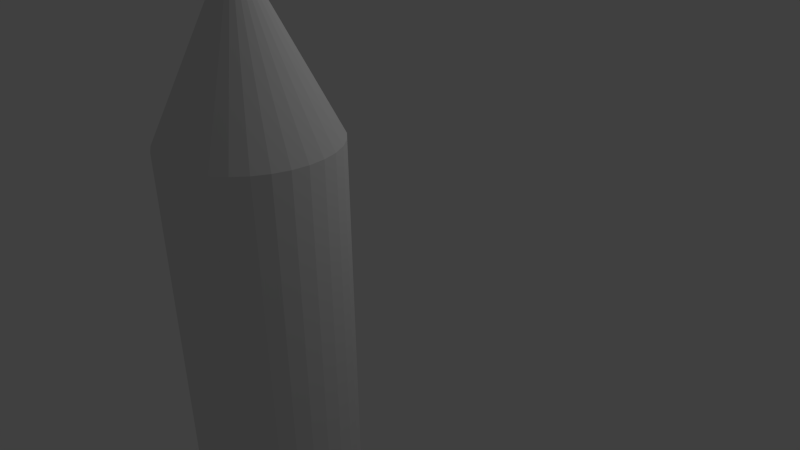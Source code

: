 # Source: missile2.blend  (saved by Blender 2.59.0; exported with 4.5.12 LTS)
import bpy
from mathutils import Matrix  # noqa: F401  (used for matrix-valued properties, if any)

bpy.ops.wm.read_factory_settings(use_empty=True)
scene = bpy.context.scene
scene.name = 'Scene'

# ---- collections
col_collection_1 = bpy.data.collections.new('Collection 1'); scene.collection.children.link(col_collection_1)

# ---- world
world_world = bpy.data.worlds.new('World'); scene.world = world_world
world_world.color = (0.05088, 0.05088, 0.05088)
world_world.use_sun_shadow = False
world_world.sun_shadow_jitter_overblur = 0.0
world_world.cycles.sampling_method = 'MANUAL'
world_world.cycles.sample_map_resolution = 256

# ---- cameras
cam_camera = bpy.data.cameras.new('Camera')
cam_camera.clip_end = 100.0
cam_camera.lens = 35.0
cam_camera.ortho_scale = 7.314
cam_camera.dof.focus_distance = 0.0
cam_camera.dof.aperture_fstop = 128.0

# ---- lights
light_lamp = bpy.data.lights.new('Lamp', 'POINT')
light_lamp.transmission_factor = 0.0
light_lamp.cutoff_distance = 30.0
light_lamp.energy = 100.0
light_lamp.shadow_buffer_clip_start = 1.001
light_lamp.shadow_soft_size = 1.0
light_lamp.shadow_maximum_resolution = 0.006
light_lamp.use_absolute_resolution = True
light_lamp.cycles.use_multiple_importance_sampling = False

# ---- meshes
me_cone = bpy.data.meshes.new('Cone')
me_cone.from_pydata([(0.0, 1.0, -1.0), (0.1951, 0.9808, -1.0), (0.3827, 0.9239, -1.0), (0.5556, 0.8315, -1.0), (0.7071, 0.7071, -1.0), (0.8315, 0.5556, -1.0), (0.9239, 0.3827, -1.0), (0.9808, 0.1951, -1.0), (1.0, 7.55e-08, -1.0), (0.9808, -0.1951, -1.0), (0.9239, -0.3827, -1.0), (0.8315, -0.5556, -1.0), (0.7071, -0.7071, -1.0), (0.5556, -0.8315, -1.0), (0.3827, -0.9239, -1.0), (0.1951, -0.9808, -1.0), (-3.258e-07, -1.0, -1.0), (-0.1951, -0.9808, -1.0), (-0.3827, -0.9239, -1.0), (-0.5556, -0.8315, -1.0), (-0.7071, -0.7071, -1.0), (-0.8315, -0.5556, -1.0), (-0.9239, -0.3827, -1.0), (-0.9808, -0.1951, -1.0), (-1.0, 9.656e-07, -1.0), (-0.9808, 0.1951, -1.0), (-0.9239, 0.3827, -1.0), (-0.8315, 0.5556, -1.0), (-0.7071, 0.7071, -1.0), (-0.5556, 0.8315, -1.0), (-0.3827, 0.9239, -1.0), (-0.1951, 0.9808, -1.0), (0.0, 0.0, 1.0), (0.0, 0.0, -1.0), (-0.1951, 0.9808, -6.0), (-0.3827, 0.9239, -6.0), (-0.5556, 0.8315, -6.0), (-0.7071, 0.7071, -6.0), (-0.8315, 0.5556, -6.0), (-0.9239, 0.3827, -6.0), (-0.9808, 0.1951, -6.0), (-1.0, 9.656e-07, -6.0), (-0.9808, -0.1951, -6.0), (-0.9239, -0.3827, -6.0), (-0.8315, -0.5556, -6.0), (-0.7071, -0.7071, -6.0), (-0.5556, -0.8315, -6.0), (-0.3827, -0.9239, -6.0), (-0.1951, -0.9808, -6.0), (-3.258e-07, -1.0, -6.0), (0.1951, -0.9808, -6.0), (0.3827, -0.9239, -6.0), (0.5556, -0.8315, -6.0), (0.7071, -0.7071, -6.0), (0.8315, -0.5556, -6.0), (0.9239, -0.3827, -6.0), (0.9808, -0.1951, -6.0), (1.0, 7.55e-08, -6.0), (0.9808, 0.1951, -6.0), (0.9239, 0.3827, -6.0), (0.8315, 0.5556, -6.0), (0.7071, 0.7071, -6.0), (0.5556, 0.8315, -6.0), (0.3827, 0.9239, -6.0), (0.1951, 0.9808, -6.0), (0.0, 1.0, -6.0), (0.0, 1.0, -7.0), (0.1951, 0.9808, -7.0), (0.3827, 0.9239, -7.0), (0.5556, 0.8315, -7.0), (0.7071, 0.7071, -7.0), (0.8315, 0.5556, -7.0), (0.9239, 0.3827, -7.0), (0.9808, 0.1951, -7.0), (1.0, 7.55e-08, -7.0), (0.9808, -0.1951, -7.0), (0.9239, -0.3827, -7.0), (0.8315, -0.5556, -7.0), (0.7071, -0.7071, -7.0), (0.5556, -0.8315, -7.0), (0.3827, -0.9239, -7.0), (0.1951, -0.9808, -7.0), (-3.258e-07, -1.0, -7.0), (-0.1951, -0.9808, -7.0), (-0.3827, -0.9239, -7.0), (-0.5556, -0.8315, -7.0), (-0.7071, -0.7071, -7.0), (-0.8315, -0.5556, -7.0), (-0.9239, -0.3827, -7.0), (-0.9808, -0.1951, -7.0), (-1.0, 9.656e-07, -7.0), (-0.9808, 0.1951, -7.0), (-0.9239, 0.3827, -7.0), (-0.8315, 0.5556, -7.0), (-0.7071, 0.7071, -7.0), (-0.5556, 0.8315, -7.0), (-0.3827, 0.9239, -7.0), (-0.1951, 0.9808, -7.0), (-0.1951, 0.9808, -8.0), (-0.3827, 0.9239, -8.0), (-0.5556, 0.8315, -8.0), (-0.7071, 0.7071, -8.0), (-0.8315, 0.5556, -8.0), (-0.9239, 0.3827, -8.0), (-0.9808, 0.1951, -8.0), (-1.0, 9.656e-07, -8.0), (-0.9808, -0.1951, -8.0), (-0.9239, -0.3827, -8.0), (-0.8315, -0.5556, -8.0), (-0.7071, -0.7071, -8.0), (-0.5556, -0.8315, -8.0), (-0.3827, -0.9239, -8.0), (-0.1951, -0.9808, -8.0), (-3.258e-07, -1.0, -8.0), (0.1951, -0.9808, -8.0), (0.3827, -0.9239, -8.0), (0.5556, -0.8315, -8.0), (0.7071, -0.7071, -8.0), (0.8315, -0.5556, -8.0), (0.9239, -0.3827, -8.0), (0.9808, -0.1951, -8.0), (1.0, 7.55e-08, -8.0), (0.9808, 0.1951, -8.0), (0.9239, 0.3827, -8.0), (0.8315, 0.5556, -8.0), (0.7071, 0.7071, -8.0), (0.5556, 0.8315, -8.0), (0.3827, 0.9239, -8.0), (0.1951, 0.9808, -8.0), (0.0, 1.0, -8.0), (0.0, 1.0, -9.0), (0.1951, 0.9808, -9.0), (0.3827, 0.9239, -9.0), (0.5556, 0.8315, -9.0), (0.7071, 0.7071, -9.0), (0.8315, 0.5556, -9.0), (0.9239, 0.3827, -9.0), (0.9808, 0.1951, -9.0), (1.0, 7.55e-08, -9.0), (0.9808, -0.1951, -9.0), (0.9239, -0.3827, -9.0), (0.8315, -0.5556, -9.0), (0.7071, -0.7071, -9.0), (0.5556, -0.8315, -9.0), (0.3827, -0.9239, -9.0), (0.1951, -0.9808, -9.0), (-3.258e-07, -1.0, -9.0), (-0.1951, -0.9808, -9.0), (-0.3827, -0.9239, -9.0), (-0.5556, -0.8315, -9.0), (-0.7071, -0.7071, -9.0), (-0.8315, -0.5556, -9.0), (-0.9239, -0.3827, -9.0), (-0.9808, -0.1951, -9.0), (-1.0, 9.656e-07, -9.0), (-0.9808, 0.1951, -9.0), (-0.9239, 0.3827, -9.0), (-0.8315, 0.5556, -9.0), (-0.7071, 0.7071, -9.0), (-0.5556, 0.8315, -9.0), (-0.3827, 0.9239, -9.0), (-0.1951, 0.9808, -9.0), (-0.1951, 0.9808, -15.0), (-0.3827, 0.9239, -15.0), (-0.5556, 0.8315, -15.0), (-0.7071, 0.7071, -15.0), (-0.8315, 0.5556, -15.0), (-0.9239, 0.3827, -15.0), (-0.9808, 0.1951, -15.0), (-1.0, 9.656e-07, -15.0), (-0.9808, -0.1951, -15.0), (-0.9239, -0.3827, -15.0), (-0.8315, -0.5556, -15.0), (-0.7071, -0.7071, -15.0), (-0.5556, -0.8315, -15.0), (-0.3827, -0.9239, -15.0), (-0.1951, -0.9808, -15.0), (-3.258e-07, -1.0, -15.0), (0.1951, -0.9808, -15.0), (0.3827, -0.9239, -15.0), (0.5556, -0.8315, -15.0), (0.7071, -0.7071, -15.0), (0.8315, -0.5556, -15.0), (0.9239, -0.3827, -15.0), (0.9808, -0.1951, -15.0), (1.0, 7.55e-08, -15.0), (0.9808, 0.1951, -15.0), (0.9239, 0.3827, -15.0), (0.8315, 0.5556, -15.0), (0.7071, 0.7071, -15.0), (0.5556, 0.8315, -15.0), (0.3827, 0.9239, -15.0), (0.1951, 0.9808, -15.0), (0.0, 1.0, -15.0), (0.0, 1.0, -16.0), (0.1951, 0.9808, -16.0), (0.3827, 0.9239, -16.0), (0.5556, 0.8315, -16.0), (0.7071, 0.7071, -16.0), (0.8315, 0.5556, -16.0), (0.9239, 0.3827, -16.0), (0.9808, 0.1951, -16.0), (1.0, 7.55e-08, -16.0), (0.9808, -0.1951, -16.0), (0.9239, -0.3827, -16.0), (0.8315, -0.5556, -16.0), (0.7071, -0.7071, -16.0), (0.5556, -0.8315, -16.0), (0.3827, -0.9239, -16.0), (0.1951, -0.9808, -16.0), (-3.258e-07, -1.0, -16.0), (-0.1951, -0.9808, -16.0), (-0.3827, -0.9239, -16.0), (-0.5556, -0.8315, -16.0), (-0.7071, -0.7071, -16.0), (-0.8315, -0.5556, -16.0), (-0.9239, -0.3827, -16.0), (-0.9808, -0.1951, -16.0), (-1.0, 9.656e-07, -16.0), (-0.9808, 0.1951, -16.0), (-0.9239, 0.3827, -16.0), (-0.8315, 0.5556, -16.0), (-0.7071, 0.7071, -16.0), (-0.5556, 0.8315, -16.0), (-0.3827, 0.9239, -16.0), (-0.1951, 0.9808, -16.0), (-0.1951, 0.9808, -17.0), (-0.3827, 0.9239, -17.0), (-0.5556, 0.8315, -17.0), (-0.7071, 0.7071, -17.0), (-0.8315, 0.5556, -17.0), (-0.9239, 0.3827, -17.0), (-0.9808, 0.1951, -17.0), (-1.0, 9.656e-07, -17.0), (-0.9808, -0.1951, -17.0), (-0.9239, -0.3827, -17.0), (-0.8315, -0.5556, -17.0), (-0.7071, -0.7071, -17.0), (-0.5556, -0.8315, -17.0), (-0.3827, -0.9239, -17.0), (-0.1951, -0.9808, -17.0), (-3.258e-07, -1.0, -17.0), (0.1951, -0.9808, -17.0), (0.3827, -0.9239, -17.0), (0.5556, -0.8315, -17.0), (0.7071, -0.7071, -17.0), (0.8315, -0.5556, -17.0), (0.9239, -0.3827, -17.0), (0.9808, -0.1951, -17.0), (1.0, 7.55e-08, -17.0), (0.9808, 0.1951, -17.0), (0.9239, 0.3827, -17.0), (0.8315, 0.5556, -17.0), (0.7071, 0.7071, -17.0), (0.5556, 0.8315, -17.0), (0.3827, 0.9239, -17.0), (0.1951, 0.9808, -17.0), (0.0, 1.0, -17.0), (-0.9808, 0.1951, -8.0), (-0.9239, 0.3827, -8.0), (-0.9239, 0.3827, -8.0), (-0.9808, 0.1951, -8.0), (-0.9239, 0.3827, -7.0), (-0.9808, 0.1951, -7.0), (-1.976, -0.1968, -8.0), (-1.995, -0.001666, -8.0), (-1.0, 0.0006716, -7.0), (-0.9808, -0.1944, -7.0), (0.1968, -1.976, -8.0), (0.001667, -1.995, -8.0), (-2.778e-05, -0.9983, -7.0), (0.1951, -0.9791, -7.0), (0.1572, -0.976, -7.0), (-0.03794, -0.9952, -7.0), (0.9808, 0.1951, -8.0), (1.0, 7.55e-08, -8.0), (1.0, 7.55e-08, -7.0), (0.9808, 0.1951, -7.0), (0.9794, 0.1952, -7.0), (0.9986, 7.027e-05, -7.0), (1.995, 0.01237, -8.0), (1.976, 0.2075, -8.0), (-0.01237, 1.995, -8.0), (-0.2075, 1.976, -8.0), (-0.1941, 0.9811, -7.0), (0.0009405, 1.0, -7.0), (-1.976, -0.1965, -17.0), (-1.995, -0.001364, -17.0), (-0.978, 0.003908, -15.98), (-0.9588, -0.1912, -15.98), (0.1951, -1.981, -17.0), (-3.258e-07, -2.0, -17.0), (-3.258e-07, -1.0, -16.0), (0.1951, -0.9808, -16.0), (-1.995, -0.001364, -17.0), (-1.976, -0.1965, -17.0), (0.1951, 0.9808, -17.0), (0.3827, 0.9239, -17.0), (0.3827, 0.9239, -16.0), (0.1951, 0.9808, -16.0), (0.1951, 0.9808, -16.0), (0.3827, 0.9239, -16.0), (0.3827, 0.9239, -17.0), (0.1951, 0.9808, -17.0), (-1.976, -0.1965, -17.0), (-1.995, -0.001364, -17.0), (-1.995, -0.001364, -17.0), (-1.976, -0.1965, -17.0), (0.1951, 0.9808, -17.0), (0.3827, 0.9239, -17.0), (0.3827, 0.9239, -16.0), (0.1951, 0.9808, -16.0), (0.0, 2.0, -17.0), (-0.1951, 1.981, -17.0), (-0.1951, 0.9808, -16.0), (0.0, 1.0, -16.0), (1.0, 7.55e-08, -17.0), (0.9808, 0.1951, -17.0), (1.981, 0.1951, -17.0), (2.0, 7.55e-08, -17.0), (1.0, 7.55e-08, -16.0), (0.9808, 0.1951, -16.0), (-0.01376, 0.9991, -17.0), (0.1813, 0.9799, -17.0), (0.3689, 0.923, -17.0), (0.5418, 0.8305, -17.0), (0.6934, 0.7062, -17.0), (0.8177, 0.5546, -17.0), (0.9101, 0.3818, -17.0), (0.967, 0.1942, -17.0), (0.9862, -0.0009216, -17.0), (0.967, -0.196, -17.0), (0.9101, -0.3836, -17.0), (0.8177, -0.5565, -17.0), (0.6934, -0.708, -17.0), (0.5418, -0.8324, -17.0), (0.3689, -0.9248, -17.0), (0.1813, -0.9817, -17.0), (-0.01376, -1.001, -17.0), (-0.2088, -0.9817, -17.0), (-0.3964, -0.9248, -17.0), (-0.5693, -0.8324, -17.0), (-0.7209, -0.708, -17.0), (-0.8452, -0.5565, -17.0), (-0.9376, -0.3836, -17.0), (-0.9945, -0.196, -17.0), (-1.014, -0.0009207, -17.0), (-0.9945, 0.1942, -17.0), (-0.9376, 0.3818, -17.0), (-0.8452, 0.5546, -17.0), (-0.7209, 0.7062, -17.0), (-0.5693, 0.8305, -17.0), (-0.3964, 0.923, -17.0), (-0.2088, 0.9799, -17.0)], [(249, 250)], [(1, 0, 32), (32, 2, 1), (32, 3, 2), (32, 4, 3), (32, 5, 4), (32, 6, 5), (32, 7, 6), (32, 8, 7), (32, 9, 8), (32, 10, 9), (32, 11, 10), (32, 12, 11), (32, 13, 12), (32, 14, 13), (32, 15, 14), (32, 16, 15), (32, 17, 16), (32, 18, 17), (32, 19, 18), (32, 20, 19), (32, 21, 20), (32, 22, 21), (32, 23, 22), (32, 24, 23), (32, 25, 24), (32, 26, 25), (32, 27, 26), (32, 28, 27), (32, 29, 28), (32, 30, 29), (32, 31, 30), (32, 0, 31), (33, 0, 1), (33, 1, 2), (33, 2, 3), (33, 3, 4), (33, 4, 5), (33, 5, 6), (33, 6, 7), (33, 7, 8), (33, 8, 9), (33, 9, 10), (33, 10, 11), (33, 11, 12), (33, 12, 13), (33, 13, 14), (33, 14, 15), (33, 15, 16), (33, 16, 17), (33, 17, 18), (33, 18, 19), (33, 19, 20), (33, 20, 21), (33, 21, 22), (33, 22, 23), (33, 23, 24), (33, 24, 25), (33, 25, 26), (33, 26, 27), (33, 27, 28), (33, 28, 29), (33, 29, 30), (33, 30, 31), (31, 0, 33), (0, 31, 34, 65), (31, 30, 35, 34), (30, 29, 36, 35), (29, 28, 37, 36), (28, 27, 38, 37), (27, 26, 39, 38), (26, 25, 40, 39), (25, 24, 41, 40), (24, 23, 42, 41), (23, 22, 43, 42), (22, 21, 44, 43), (21, 20, 45, 44), (20, 19, 46, 45), (19, 18, 47, 46), (18, 17, 48, 47), (17, 16, 49, 48), (16, 15, 50, 49), (15, 14, 51, 50), (14, 13, 52, 51), (13, 12, 53, 52), (12, 11, 54, 53), (11, 10, 55, 54), (10, 9, 56, 55), (9, 8, 57, 56), (8, 7, 58, 57), (7, 6, 59, 58), (6, 5, 60, 59), (5, 4, 61, 60), (4, 3, 62, 61), (3, 2, 63, 62), (2, 1, 64, 63), (1, 0, 65, 64), (64, 65, 66, 67), (63, 64, 67, 68), (62, 63, 68, 69), (61, 62, 69, 70), (60, 61, 70, 71), (59, 60, 71, 72), (58, 59, 72, 73), (57, 58, 73, 74), (56, 57, 74, 75), (55, 56, 75, 76), (54, 55, 76, 77), (53, 54, 77, 78), (52, 53, 78, 79), (51, 52, 79, 80), (50, 51, 80, 81), (49, 50, 81, 82), (48, 49, 82, 83), (47, 48, 83, 84), (46, 47, 84, 85), (45, 46, 85, 86), (44, 45, 86, 87), (43, 44, 87, 88), (42, 43, 88, 89), (41, 42, 89, 90), (40, 41, 90, 91), (39, 40, 91, 92), (38, 39, 92, 93), (37, 38, 93, 94), (36, 37, 94, 95), (35, 36, 95, 96), (34, 35, 96, 97), (65, 34, 97, 66), (97, 96, 99, 98), (96, 95, 100, 99), (95, 94, 101, 100), (94, 93, 102, 101), (93, 92, 103, 102), (92, 91, 104, 103), (91, 90, 105, 104), (89, 88, 107, 106), (88, 87, 108, 107), (87, 86, 109, 108), (86, 85, 110, 109), (85, 84, 111, 110), (84, 83, 112, 111), (83, 82, 113, 112), (81, 80, 115, 114), (80, 79, 116, 115), (79, 78, 117, 116), (78, 77, 118, 117), (77, 76, 119, 118), (76, 75, 120, 119), (75, 74, 121, 120), (73, 72, 123, 122), (72, 71, 124, 123), (71, 70, 125, 124), (70, 69, 126, 125), (69, 68, 127, 126), (68, 67, 128, 127), (67, 66, 129, 128), (128, 129, 130, 131), (127, 128, 131, 132), (126, 127, 132, 133), (125, 126, 133, 134), (124, 125, 134, 135), (123, 124, 135, 136), (122, 123, 136, 137), (121, 122, 137, 138), (120, 121, 138, 139), (119, 120, 139, 140), (118, 119, 140, 141), (117, 118, 141, 142), (116, 117, 142, 143), (115, 116, 143, 144), (114, 115, 144, 145), (113, 114, 145, 146), (112, 113, 146, 147), (111, 112, 147, 148), (110, 111, 148, 149), (109, 110, 149, 150), (108, 109, 150, 151), (107, 108, 151, 152), (106, 107, 152, 153), (105, 106, 153, 154), (104, 105, 154, 155), (103, 104, 155, 156), (102, 103, 156, 157), (101, 102, 157, 158), (100, 101, 158, 159), (99, 100, 159, 160), (98, 99, 160, 161), (129, 98, 161, 130), (130, 161, 162, 193), (161, 160, 163, 162), (160, 159, 164, 163), (159, 158, 165, 164), (158, 157, 166, 165), (157, 156, 167, 166), (156, 155, 168, 167), (155, 154, 169, 168), (154, 153, 170, 169), (153, 152, 171, 170), (152, 151, 172, 171), (151, 150, 173, 172), (150, 149, 174, 173), (149, 148, 175, 174), (148, 147, 176, 175), (147, 146, 177, 176), (146, 145, 178, 177), (145, 144, 179, 178), (144, 143, 180, 179), (143, 142, 181, 180), (142, 141, 182, 181), (141, 140, 183, 182), (140, 139, 184, 183), (139, 138, 185, 184), (138, 137, 186, 185), (137, 136, 187, 186), (136, 135, 188, 187), (135, 134, 189, 188), (134, 133, 190, 189), (133, 132, 191, 190), (132, 131, 192, 191), (131, 130, 193, 192), (192, 193, 194, 195), (191, 192, 195, 196), (190, 191, 196, 197), (189, 190, 197, 198), (188, 189, 198, 199), (187, 188, 199, 200), (186, 187, 200, 201), (185, 186, 201, 202), (184, 185, 202, 203), (183, 184, 203, 204), (182, 183, 204, 205), (181, 182, 205, 206), (180, 181, 206, 207), (179, 180, 207, 208), (178, 179, 208, 209), (177, 178, 209, 210), (176, 177, 210, 211), (175, 176, 211, 212), (174, 175, 212, 213), (173, 174, 213, 214), (172, 173, 214, 215), (171, 172, 215, 216), (170, 171, 216, 217), (169, 170, 217, 218), (168, 169, 218, 219), (167, 168, 219, 220), (166, 167, 220, 221), (165, 166, 221, 222), (164, 165, 222, 223), (163, 164, 223, 224), (162, 163, 224, 225), (193, 162, 225, 194), (225, 224, 227, 226), (224, 223, 228, 227), (223, 222, 229, 228), (222, 221, 230, 229), (221, 220, 231, 230), (220, 219, 232, 231), (219, 218, 233, 232), (217, 216, 235, 234), (216, 215, 236, 235), (215, 214, 237, 236), (214, 213, 238, 237), (213, 212, 239, 238), (212, 211, 240, 239), (211, 210, 241, 240), (209, 208, 243, 242), (208, 207, 244, 243), (207, 206, 245, 244), (206, 205, 246, 245), (205, 204, 247, 246), (204, 203, 248, 247), (203, 202, 249, 248), (201, 200, 251, 250), (200, 199, 252, 251), (199, 198, 253, 252), (198, 197, 254, 253), (197, 196, 255, 254), (195, 194, 257, 256), (104, 103, 259, 258), (258, 259, 260, 261), (91, 92, 262, 263), (106, 105, 265, 264), (89, 106, 264, 267), (105, 90, 266, 265), (90, 89, 267, 266), (266, 267, 264, 265), (114, 113, 269, 268), (81, 114, 268, 271), (113, 82, 270, 269), (82, 81, 271, 270), (270, 271, 268, 269), (271, 270, 273, 272), (122, 121, 275, 274), (73, 122, 274, 277), (121, 74, 276, 275), (74, 73, 277, 276), (276, 277, 278, 279), (275, 276, 279, 280), (277, 274, 281, 278), (274, 275, 280, 281), (279, 278, 281, 280), (129, 66, 285, 282), (98, 129, 282, 283), (97, 98, 283, 284), (66, 97, 284, 285), (285, 284, 283, 282), (234, 233, 287, 286), (217, 234, 286, 289), (233, 218, 288, 287), (218, 217, 289, 288), (288, 289, 286, 287), (242, 241, 291, 290), (209, 242, 290, 293), (241, 210, 292, 291), (210, 209, 293, 292), (292, 293, 290, 291), (286, 287, 294, 295), (256, 255, 297, 296), (195, 256, 296, 299), (255, 196, 298, 297), (196, 195, 299, 298), (298, 299, 300, 301), (297, 298, 301, 302), (299, 296, 303, 300), (296, 297, 302, 303), (294, 295, 304, 305), (304, 305, 306, 307), (303, 302, 309, 308), (300, 303, 308, 311), (302, 301, 310, 309), (301, 300, 311, 310), (310, 311, 308, 309), (257, 194, 315, 312), (226, 257, 312, 313), (225, 226, 313, 314), (194, 225, 314, 315), (315, 314, 313, 312), (317, 316, 319, 318), (316, 202, 320, 319), (201, 317, 318, 321), (202, 201, 321, 320), (320, 321, 318, 319), (323, 322, 353), (325, 324, 351), (325, 351, 350), (326, 325, 350), (329, 328, 347), (332, 331, 344), (334, 333, 342), (334, 342, 341), (335, 334, 341), (323, 351, 324), (347, 330, 329), (344, 333, 332), (335, 339, 336), (336, 339, 338), (336, 338, 337), (353, 352, 351), (353, 351, 323), (348, 350, 349), (345, 347, 346), (342, 333, 344), (342, 344, 343), (341, 340, 339), (341, 339, 335), (331, 330, 347), (347, 328, 350), (347, 350, 348), (344, 331, 347), (344, 347, 345), (326, 350, 328), (326, 328, 327)])
me_cone.use_remesh_preserve_volume = False
me_cone.use_remesh_preserve_attributes = False
me_cone.use_mirror_vertex_groups = False
me_cone.update()

# ---- objects
ob_cone = bpy.data.objects.new('Cone', me_cone)
ob_lamp = bpy.data.objects.new('Lamp', light_lamp)
ob_camera = bpy.data.objects.new('Camera', cam_camera)

# ---- transforms, parenting, visibility, modifiers, constraints
ob_cone.location = (0.8845, -2.452, 3.575)
ob_cone.lineart.crease_threshold = 0.0
ob_lamp.location = (4.076, 1.005, 5.904)
ob_lamp.rotation_euler = (0.6503, 0.05522, 1.866)
ob_lamp.lock_rotations_4d = False
ob_lamp.empty_display_type = 'ARROWS'
ob_lamp.color = (0.0, 0.0, 0.0, 0.0)
ob_lamp.lineart.crease_threshold = 0.0
ob_camera.location = (7.481, -6.508, 5.344)
ob_camera.rotation_euler = (1.109, 0.01082, 0.8149)
ob_camera.lock_rotations_4d = False
ob_camera.empty_display_type = 'ARROWS'
ob_camera.color = (0.0, 0.0, 0.0, 0.0)
ob_camera.display_type = 'WIRE'
ob_camera.lineart.crease_threshold = 0.0

# ---- collection membership
col_collection_1.objects.link(ob_cone)
col_collection_1.objects.link(ob_lamp)
col_collection_1.objects.link(ob_camera)

# ---- scene / render settings (as saved in the file)
scene.camera = ob_camera
scene.frame_start = 1; scene.frame_end = 250; scene.frame_set(241)
scene.render.engine = 'BLENDER_EEVEE_NEXT'
scene.render.image_settings.color_mode = 'RGB'
scene.render.image_settings.compression = 90
scene.render.resolution_percentage = 50
scene.render.dither_intensity = 0.0
scene.render.bake_margin = 2
scene.render.bake_bias = 0.0
scene.cycles.use_denoising = False
scene.cycles.samples = 10
scene.cycles.sampling_pattern = 'TABULATED_SOBOL'
scene.cycles.light_sampling_threshold = 0.0
scene.cycles.use_adaptive_sampling = False
scene.cycles.use_light_tree = False
scene.cycles.blur_glossy = 0.0
scene.cycles.volume_bounces = 1
scene.cycles.pixel_filter_type = 'GAUSSIAN'
scene.cycles.sample_clamp_indirect = 0.0
scene.view_settings.view_transform = 'Standard'
bpy.context.view_layer.update()
